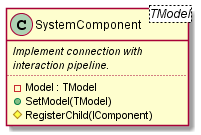

The diagram above was rendered by PlantUML. Its source (embedded in the PNG):
@startuml component-system

class SystemComponent<TModel> {
    <i>Implement connection with</i>
    <i>interaction pipeline.</i>
    ..
    -Model : TModel
    +SetModel(TModel)
    #RegisterChild(IComponent)
}

@enduml